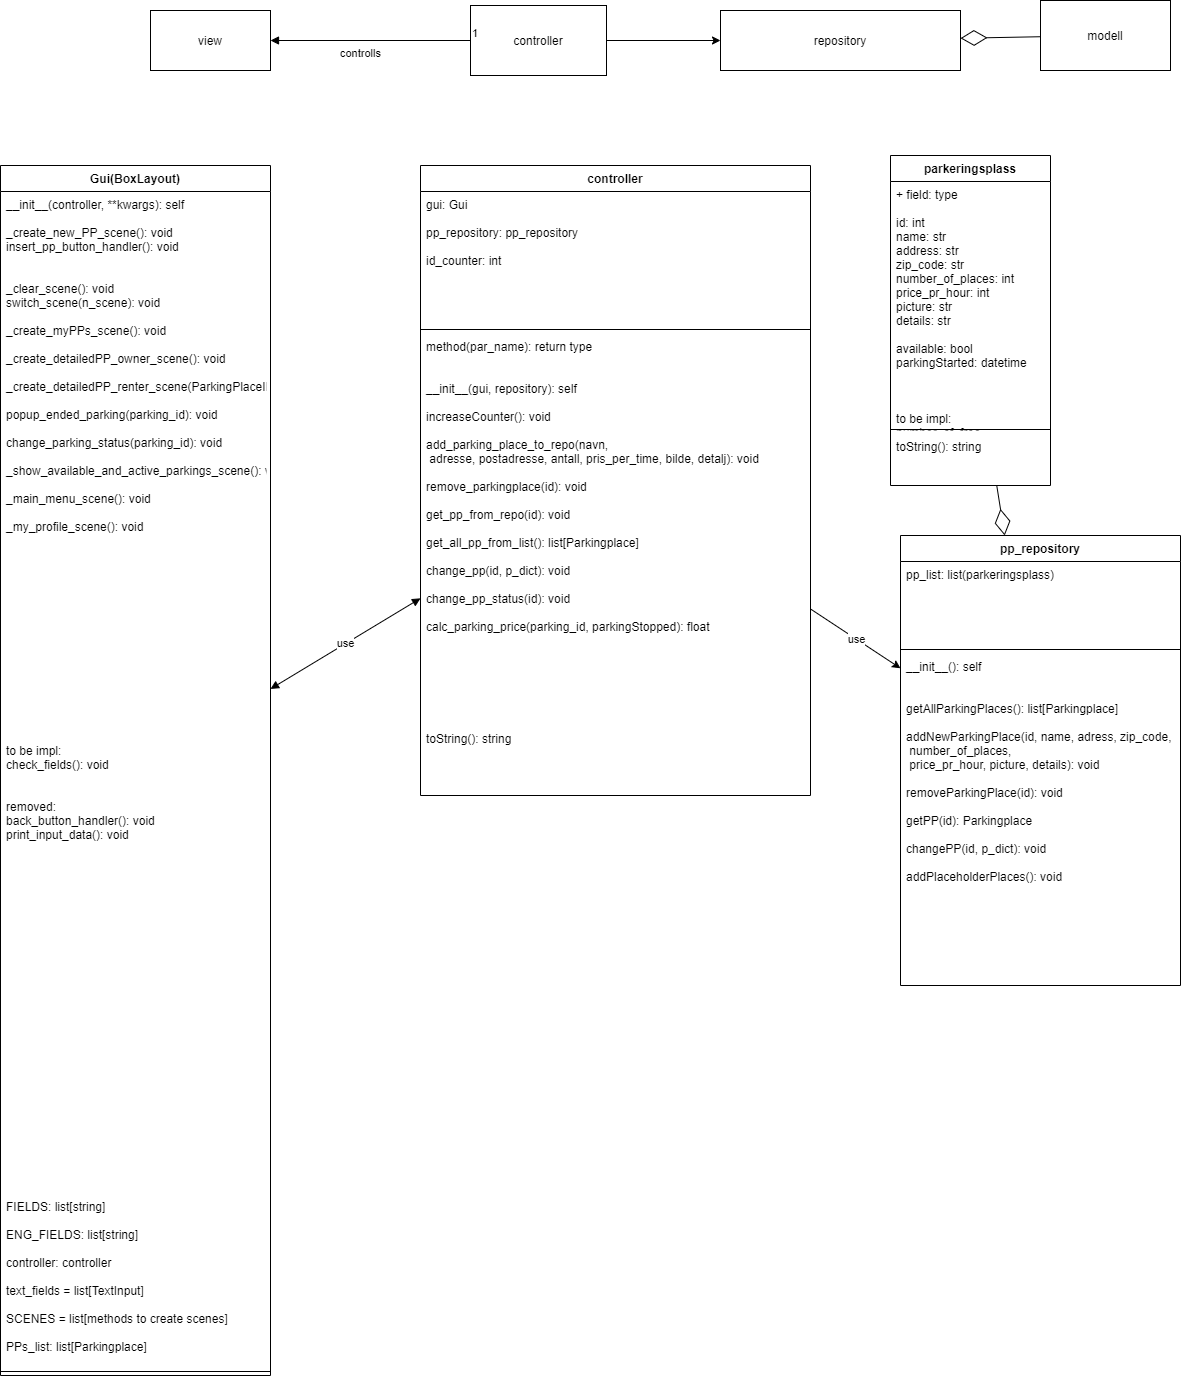

The diagram above was exported from draw.io. Its source (the exported page's mxGraphModel, read from the mxfile embedded in the PNG):
<mxGraphModel dx="4022" dy="1370" grid="1" gridSize="10" guides="1" tooltips="1" connect="1" arrows="1" fold="1" page="1" pageScale="1" pageWidth="827" pageHeight="1169" math="0" shadow="0">
  <root>
    <mxCell id="0" />
    <mxCell id="1" parent="0" />
    <mxCell id="aRa4Pq_iGyfxKkBx62Ad-1" value="view" style="rounded=0;whiteSpace=wrap;html=1;" parent="1" vertex="1">
      <mxGeometry x="50" y="15" width="120" height="60" as="geometry" />
    </mxCell>
    <mxCell id="aRa4Pq_iGyfxKkBx62Ad-2" value="controller" style="rounded=0;whiteSpace=wrap;html=1;" parent="1" vertex="1">
      <mxGeometry x="370" y="10" width="136" height="70" as="geometry" />
    </mxCell>
    <mxCell id="aRa4Pq_iGyfxKkBx62Ad-3" value="modell" style="rounded=0;whiteSpace=wrap;html=1;" parent="1" vertex="1">
      <mxGeometry x="940" y="5" width="130" height="70" as="geometry" />
    </mxCell>
    <mxCell id="aRa4Pq_iGyfxKkBx62Ad-8" value="controlls" style="endArrow=block;endFill=1;html=1;edgeStyle=orthogonalEdgeStyle;align=left;verticalAlign=top;" parent="1" source="aRa4Pq_iGyfxKkBx62Ad-2" target="aRa4Pq_iGyfxKkBx62Ad-1" edge="1">
      <mxGeometry x="0.3333" relative="1" as="geometry">
        <mxPoint x="60" y="25" as="sourcePoint" />
        <mxPoint x="300" y="265" as="targetPoint" />
        <mxPoint as="offset" />
      </mxGeometry>
    </mxCell>
    <mxCell id="aRa4Pq_iGyfxKkBx62Ad-9" value="1" style="edgeLabel;resizable=0;html=1;align=left;verticalAlign=bottom;" parent="aRa4Pq_iGyfxKkBx62Ad-8" connectable="0" vertex="1">
      <mxGeometry x="-1" relative="1" as="geometry" />
    </mxCell>
    <mxCell id="aRa4Pq_iGyfxKkBx62Ad-10" value="" style="endArrow=diamondThin;endFill=0;endSize=24;html=1;" parent="1" source="aRa4Pq_iGyfxKkBx62Ad-3" target="o52tcLP7QNZB-IfezEWS-2" edge="1">
      <mxGeometry width="160" relative="1" as="geometry">
        <mxPoint x="140" y="265" as="sourcePoint" />
        <mxPoint x="300" y="265" as="targetPoint" />
      </mxGeometry>
    </mxCell>
    <mxCell id="lizrfQJsRXq22H9Nif6X-2" value="" style="endArrow=diamondThin;endFill=0;endSize=24;html=1;" parent="1" source="aRa4Pq_iGyfxKkBx62Ad-15" target="hfJftqtaGAKrhhOduKir-3" edge="1">
      <mxGeometry width="160" relative="1" as="geometry">
        <mxPoint x="420" y="240" as="sourcePoint" />
        <mxPoint x="580" y="240" as="targetPoint" />
      </mxGeometry>
    </mxCell>
    <mxCell id="aRa4Pq_iGyfxKkBx62Ad-11" value="controller" style="swimlane;fontStyle=1;align=center;verticalAlign=top;childLayout=stackLayout;horizontal=1;startSize=26;horizontalStack=0;resizeParent=1;resizeParentMax=0;resizeLast=0;collapsible=1;marginBottom=0;" parent="1" vertex="1">
      <mxGeometry x="320" y="170" width="390" height="630" as="geometry" />
    </mxCell>
    <mxCell id="aRa4Pq_iGyfxKkBx62Ad-12" value="gui: Gui&#10;&#10;pp_repository: pp_repository&#10;&#10;id_counter: int " style="text;strokeColor=none;fillColor=none;align=left;verticalAlign=top;spacingLeft=4;spacingRight=4;overflow=hidden;rotatable=0;points=[[0,0.5],[1,0.5]];portConstraint=eastwest;" parent="aRa4Pq_iGyfxKkBx62Ad-11" vertex="1">
      <mxGeometry y="26" width="390" height="134" as="geometry" />
    </mxCell>
    <mxCell id="aRa4Pq_iGyfxKkBx62Ad-13" value="" style="line;strokeWidth=1;fillColor=none;align=left;verticalAlign=middle;spacingTop=-1;spacingLeft=3;spacingRight=3;rotatable=0;labelPosition=right;points=[];portConstraint=eastwest;" parent="aRa4Pq_iGyfxKkBx62Ad-11" vertex="1">
      <mxGeometry y="160" width="390" height="8" as="geometry" />
    </mxCell>
    <mxCell id="aRa4Pq_iGyfxKkBx62Ad-14" value="method(par_name): return type&#10;&#10;&#10;__init__(gui, repository): self&#10;&#10;increaseCounter(): void&#10;&#10;add_parking_place_to_repo(navn,&#10; adresse, postadresse, antall, pris_per_time, bilde, detalj): void&#10;&#10;remove_parkingplace(id): void&#10;&#10;get_pp_from_repo(id): void&#10;&#10;get_all_pp_from_list(): list[Parkingplace]&#10;&#10;change_pp(id, p_dict): void&#10;&#10;change_pp_status(id): void&#10;&#10;calc_parking_price(parking_id, parkingStopped): float&#10;&#10;&#10;&#10;&#10;&#10;&#10;&#10;toString(): string" style="text;strokeColor=none;fillColor=none;align=left;verticalAlign=top;spacingLeft=4;spacingRight=4;overflow=hidden;rotatable=0;points=[[0,0.5],[1,0.5]];portConstraint=eastwest;" parent="aRa4Pq_iGyfxKkBx62Ad-11" vertex="1">
      <mxGeometry y="168" width="390" height="462" as="geometry" />
    </mxCell>
    <mxCell id="hfJftqtaGAKrhhOduKir-9" value="use" style="endArrow=block;startArrow=block;endFill=1;startFill=1;html=1;" parent="1" source="aRa4Pq_iGyfxKkBx62Ad-4" target="aRa4Pq_iGyfxKkBx62Ad-11" edge="1">
      <mxGeometry width="160" relative="1" as="geometry">
        <mxPoint x="750" y="410" as="sourcePoint" />
        <mxPoint x="910" y="410" as="targetPoint" />
      </mxGeometry>
    </mxCell>
    <mxCell id="aRa4Pq_iGyfxKkBx62Ad-4" value="Gui(BoxLayout)" style="swimlane;fontStyle=1;align=center;verticalAlign=top;childLayout=stackLayout;horizontal=1;startSize=26;horizontalStack=0;resizeParent=1;resizeParentMax=0;resizeLast=0;collapsible=1;marginBottom=0;" parent="1" vertex="1">
      <mxGeometry x="-100" y="170" width="270" height="1210" as="geometry" />
    </mxCell>
    <mxCell id="aRa4Pq_iGyfxKkBx62Ad-7" value="__init__(controller, **kwargs): self&#10;&#10;_create_new_PP_scene(): void&#10;insert_pp_button_handler(): void&#10;&#10;&#10;_clear_scene(): void&#10;switch_scene(n_scene): void&#10;&#10;_create_myPPs_scene(): void&#10;&#10;_create_detailedPP_owner_scene(): void&#10;&#10;_create_detailedPP_renter_scene(ParkingPlaceID): void&#10;&#10;popup_ended_parking(parking_id): void&#10;&#10;change_parking_status(parking_id): void &#10;&#10;_show_available_and_active_parkings_scene(): void&#10;&#10;_main_menu_scene(): void&#10;&#10;_my_profile_scene(): void&#10;&#10;&#10;&#10;&#10;&#10;&#10;&#10;&#10;&#10;&#10;&#10;&#10;&#10;&#10;&#10;to be impl:&#10;check_fields(): void&#10;&#10;&#10;removed:&#10;back_button_handler(): void&#10;print_input_data(): void&#10;" style="text;strokeColor=none;fillColor=none;align=left;verticalAlign=top;spacingLeft=4;spacingRight=4;overflow=hidden;rotatable=0;points=[[0,0.5],[1,0.5]];portConstraint=eastwest;" parent="aRa4Pq_iGyfxKkBx62Ad-4" vertex="1">
      <mxGeometry y="26" width="270" height="1002" as="geometry" />
    </mxCell>
    <mxCell id="aRa4Pq_iGyfxKkBx62Ad-5" value="FIELDS: list[string]&#10;&#10;ENG_FIELDS: list[string]&#10;&#10;controller: controller&#10;&#10;text_fields = list[TextInput]&#10;&#10;SCENES = list[methods to create scenes]&#10;&#10;PPs_list: list[Parkingplace]&#10;" style="text;strokeColor=none;fillColor=none;align=left;verticalAlign=top;spacingLeft=4;spacingRight=4;overflow=hidden;rotatable=0;points=[[0,0.5],[1,0.5]];portConstraint=eastwest;" parent="aRa4Pq_iGyfxKkBx62Ad-4" vertex="1">
      <mxGeometry y="1028" width="270" height="174" as="geometry" />
    </mxCell>
    <mxCell id="aRa4Pq_iGyfxKkBx62Ad-6" value="" style="line;strokeWidth=1;fillColor=none;align=left;verticalAlign=middle;spacingTop=-1;spacingLeft=3;spacingRight=3;rotatable=0;labelPosition=right;points=[];portConstraint=eastwest;" parent="aRa4Pq_iGyfxKkBx62Ad-4" vertex="1">
      <mxGeometry y="1202" width="270" height="8" as="geometry" />
    </mxCell>
    <mxCell id="aRa4Pq_iGyfxKkBx62Ad-15" value="parkeringsplass" style="swimlane;fontStyle=1;align=center;verticalAlign=top;childLayout=stackLayout;horizontal=1;startSize=26;horizontalStack=0;resizeParent=1;resizeParentMax=0;resizeLast=0;collapsible=1;marginBottom=0;" parent="1" vertex="1">
      <mxGeometry x="790" y="160" width="160" height="330" as="geometry" />
    </mxCell>
    <mxCell id="aRa4Pq_iGyfxKkBx62Ad-16" value="+ field: type&#10;&#10;id: int&#10;name: str&#10;address: str&#10;zip_code: str&#10;number_of_places: int&#10;price_pr_hour: int&#10;picture: str&#10;details: str&#10;&#10;available: bool&#10;parkingStarted: datetime&#10;&#10;&#10;&#10;to be impl:&#10;number_of_free" style="text;strokeColor=none;fillColor=none;align=left;verticalAlign=top;spacingLeft=4;spacingRight=4;overflow=hidden;rotatable=0;points=[[0,0.5],[1,0.5]];portConstraint=eastwest;" parent="aRa4Pq_iGyfxKkBx62Ad-15" vertex="1">
      <mxGeometry y="26" width="160" height="244" as="geometry" />
    </mxCell>
    <mxCell id="aRa4Pq_iGyfxKkBx62Ad-17" value="" style="line;strokeWidth=1;fillColor=none;align=left;verticalAlign=middle;spacingTop=-1;spacingLeft=3;spacingRight=3;rotatable=0;labelPosition=right;points=[];portConstraint=eastwest;" parent="aRa4Pq_iGyfxKkBx62Ad-15" vertex="1">
      <mxGeometry y="270" width="160" height="8" as="geometry" />
    </mxCell>
    <mxCell id="aRa4Pq_iGyfxKkBx62Ad-18" value="toString(): string" style="text;strokeColor=none;fillColor=none;align=left;verticalAlign=top;spacingLeft=4;spacingRight=4;overflow=hidden;rotatable=0;points=[[0,0.5],[1,0.5]];portConstraint=eastwest;" parent="aRa4Pq_iGyfxKkBx62Ad-15" vertex="1">
      <mxGeometry y="278" width="160" height="52" as="geometry" />
    </mxCell>
    <mxCell id="hfJftqtaGAKrhhOduKir-3" value="pp_repository" style="swimlane;fontStyle=1;align=center;verticalAlign=top;childLayout=stackLayout;horizontal=1;startSize=26;horizontalStack=0;resizeParent=1;resizeParentMax=0;resizeLast=0;collapsible=1;marginBottom=0;" parent="1" vertex="1">
      <mxGeometry x="800" y="540" width="280" height="450" as="geometry" />
    </mxCell>
    <mxCell id="hfJftqtaGAKrhhOduKir-4" value="pp_list: list(parkeringsplass)&#10;&#10;" style="text;strokeColor=none;fillColor=none;align=left;verticalAlign=top;spacingLeft=4;spacingRight=4;overflow=hidden;rotatable=0;points=[[0,0.5],[1,0.5]];portConstraint=eastwest;" parent="hfJftqtaGAKrhhOduKir-3" vertex="1">
      <mxGeometry y="26" width="280" height="84" as="geometry" />
    </mxCell>
    <mxCell id="hfJftqtaGAKrhhOduKir-5" value="" style="line;strokeWidth=1;fillColor=none;align=left;verticalAlign=middle;spacingTop=-1;spacingLeft=3;spacingRight=3;rotatable=0;labelPosition=right;points=[];portConstraint=eastwest;" parent="hfJftqtaGAKrhhOduKir-3" vertex="1">
      <mxGeometry y="110" width="280" height="8" as="geometry" />
    </mxCell>
    <mxCell id="hfJftqtaGAKrhhOduKir-6" value="__init__(): self&#10;&#10;&#10;getAllParkingPlaces(): list[Parkingplace]&#10;&#10;addNewParkingPlace(id, name, adress, zip_code,&#10; number_of_places,&#10; price_pr_hour, picture, details): void&#10;&#10;removeParkingPlace(id): void&#10;&#10;getPP(id): Parkingplace&#10;&#10;changePP(id, p_dict): void&#10;&#10;addPlaceholderPlaces(): void&#10;" style="text;strokeColor=none;fillColor=none;align=left;verticalAlign=top;spacingLeft=4;spacingRight=4;overflow=hidden;rotatable=0;points=[[0,0.5],[1,0.5]];portConstraint=eastwest;" parent="hfJftqtaGAKrhhOduKir-3" vertex="1">
      <mxGeometry y="118" width="280" height="332" as="geometry" />
    </mxCell>
    <mxCell id="o52tcLP7QNZB-IfezEWS-2" value="repository" style="rounded=0;whiteSpace=wrap;html=1;" parent="1" vertex="1">
      <mxGeometry x="620" y="15" width="240" height="60" as="geometry" />
    </mxCell>
    <mxCell id="56TzEBn5EkMVYXMX-YDA-1" value="use" style="endArrow=classic;html=1;" parent="1" source="aRa4Pq_iGyfxKkBx62Ad-11" target="hfJftqtaGAKrhhOduKir-3" edge="1">
      <mxGeometry width="50" height="50" relative="1" as="geometry">
        <mxPoint x="620" y="470" as="sourcePoint" />
        <mxPoint x="670" y="420" as="targetPoint" />
      </mxGeometry>
    </mxCell>
    <mxCell id="56TzEBn5EkMVYXMX-YDA-2" value="" style="endArrow=classic;html=1;" parent="1" source="aRa4Pq_iGyfxKkBx62Ad-2" target="o52tcLP7QNZB-IfezEWS-2" edge="1">
      <mxGeometry width="50" height="50" relative="1" as="geometry">
        <mxPoint x="620" y="470" as="sourcePoint" />
        <mxPoint x="670" y="420" as="targetPoint" />
      </mxGeometry>
    </mxCell>
  </root>
</mxGraphModel>